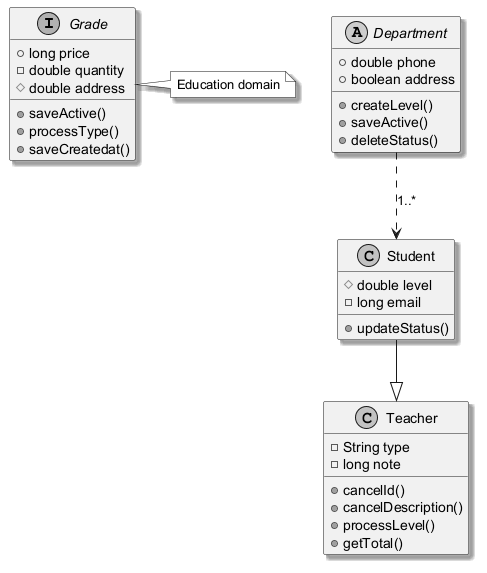

The diagram above was rendered by PlantUML. Its source (embedded in the PNG):
@startuml
skinparam monochrome true
skinparam shadowing true
interface Grade {
  +long price
  -double quantity
  #double address
  +saveActive()
  +processType()
  +saveCreatedat()
}
class Student {
  #double level
  -long email
  +updateStatus()
}
abstract class Department {
  +double phone
  +boolean address
  +createLevel()
  +saveActive()
  +deleteStatus()
}
class Teacher {
  -String type
  -long note
  +cancelId()
  +cancelDescription()
  +processLevel()
  +getTotal()
}
Department ..> Student : "1..*"
Student --|> Teacher
note right of Grade : Education domain
@enduml